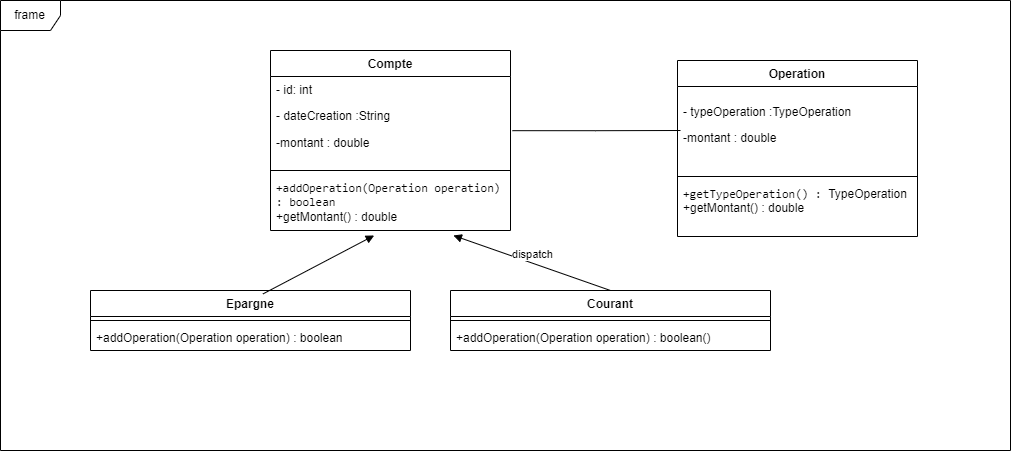

The diagram above was exported from draw.io. Its source (the exported page's mxGraphModel, read from the mxfile embedded in the PNG):
<mxGraphModel dx="2227" dy="753" grid="1" gridSize="10" guides="1" tooltips="1" connect="1" arrows="1" fold="1" page="1" pageScale="1" pageWidth="827" pageHeight="1169" math="0" shadow="0">
  <root>
    <mxCell id="WIyWlLk6GJQsqaUBKTNV-0" />
    <mxCell id="WIyWlLk6GJQsqaUBKTNV-1" parent="WIyWlLk6GJQsqaUBKTNV-0" />
    <mxCell id="z3RraoJnOc4TZodsZdvK-23" value="&lt;div&gt;&lt;strong&gt;Compte&lt;/strong&gt;&lt;br&gt;&lt;/div&gt;" style="swimlane;fontStyle=1;align=center;verticalAlign=top;childLayout=stackLayout;horizontal=1;startSize=26;horizontalStack=0;resizeParent=1;resizeParentMax=0;resizeLast=0;collapsible=1;marginBottom=0;whiteSpace=wrap;html=1;" vertex="1" parent="WIyWlLk6GJQsqaUBKTNV-1">
      <mxGeometry x="180" y="80" width="240" height="180" as="geometry" />
    </mxCell>
    <mxCell id="z3RraoJnOc4TZodsZdvK-24" value="&lt;span style=&quot;background-color: initial;&quot;&gt;- id: int&lt;/span&gt;&lt;p&gt;-&amp;nbsp;dateCreation :String&lt;/p&gt;&lt;p&gt;-montant : double&lt;/p&gt;" style="text;strokeColor=none;fillColor=none;align=left;verticalAlign=top;spacingLeft=4;spacingRight=4;overflow=hidden;rotatable=0;points=[[0,0.5],[1,0.5]];portConstraint=eastwest;whiteSpace=wrap;html=1;" vertex="1" parent="z3RraoJnOc4TZodsZdvK-23">
      <mxGeometry y="26" width="240" height="90" as="geometry" />
    </mxCell>
    <mxCell id="z3RraoJnOc4TZodsZdvK-25" value="" style="line;strokeWidth=1;fillColor=none;align=left;verticalAlign=middle;spacingTop=-1;spacingLeft=3;spacingRight=3;rotatable=0;labelPosition=right;points=[];portConstraint=eastwest;strokeColor=inherit;" vertex="1" parent="z3RraoJnOc4TZodsZdvK-23">
      <mxGeometry y="116" width="240" height="8" as="geometry" />
    </mxCell>
    <mxCell id="z3RraoJnOc4TZodsZdvK-26" value="&lt;code&gt;+addOperation(Operation operation) : boolean&lt;/code&gt;&amp;nbsp;&lt;div&gt;+getMontant() : double&lt;br&gt;&lt;/div&gt;" style="text;strokeColor=none;fillColor=none;align=left;verticalAlign=top;spacingLeft=4;spacingRight=4;overflow=hidden;rotatable=0;points=[[0,0.5],[1,0.5]];portConstraint=eastwest;whiteSpace=wrap;html=1;" vertex="1" parent="z3RraoJnOc4TZodsZdvK-23">
      <mxGeometry y="124" width="240" height="56" as="geometry" />
    </mxCell>
    <mxCell id="z3RraoJnOc4TZodsZdvK-28" value="&lt;div&gt;&lt;strong&gt;Courant&lt;/strong&gt;&lt;br&gt;&lt;/div&gt;" style="swimlane;fontStyle=1;align=center;verticalAlign=top;childLayout=stackLayout;horizontal=1;startSize=26;horizontalStack=0;resizeParent=1;resizeParentMax=0;resizeLast=0;collapsible=1;marginBottom=0;whiteSpace=wrap;html=1;" vertex="1" parent="WIyWlLk6GJQsqaUBKTNV-1">
      <mxGeometry x="360" y="320" width="320" height="60" as="geometry" />
    </mxCell>
    <mxCell id="z3RraoJnOc4TZodsZdvK-30" value="" style="line;strokeWidth=1;fillColor=none;align=left;verticalAlign=middle;spacingTop=-1;spacingLeft=3;spacingRight=3;rotatable=0;labelPosition=right;points=[];portConstraint=eastwest;strokeColor=inherit;" vertex="1" parent="z3RraoJnOc4TZodsZdvK-28">
      <mxGeometry y="26" width="320" height="8" as="geometry" />
    </mxCell>
    <mxCell id="z3RraoJnOc4TZodsZdvK-31" value="+addOperation(Operation operation) : boolean()" style="text;strokeColor=none;fillColor=none;align=left;verticalAlign=top;spacingLeft=4;spacingRight=4;overflow=hidden;rotatable=0;points=[[0,0.5],[1,0.5]];portConstraint=eastwest;whiteSpace=wrap;html=1;" vertex="1" parent="z3RraoJnOc4TZodsZdvK-28">
      <mxGeometry y="34" width="320" height="26" as="geometry" />
    </mxCell>
    <mxCell id="z3RraoJnOc4TZodsZdvK-32" value="&lt;div&gt;&lt;strong&gt;Epargne&lt;/strong&gt;&lt;br&gt;&lt;/div&gt;" style="swimlane;fontStyle=1;align=center;verticalAlign=top;childLayout=stackLayout;horizontal=1;startSize=26;horizontalStack=0;resizeParent=1;resizeParentMax=0;resizeLast=0;collapsible=1;marginBottom=0;whiteSpace=wrap;html=1;" vertex="1" parent="WIyWlLk6GJQsqaUBKTNV-1">
      <mxGeometry y="320" width="320" height="60" as="geometry" />
    </mxCell>
    <mxCell id="z3RraoJnOc4TZodsZdvK-33" value="" style="line;strokeWidth=1;fillColor=none;align=left;verticalAlign=middle;spacingTop=-1;spacingLeft=3;spacingRight=3;rotatable=0;labelPosition=right;points=[];portConstraint=eastwest;strokeColor=inherit;" vertex="1" parent="z3RraoJnOc4TZodsZdvK-32">
      <mxGeometry y="26" width="320" height="8" as="geometry" />
    </mxCell>
    <mxCell id="z3RraoJnOc4TZodsZdvK-34" value="+addOperation(Operation operation) : boolean" style="text;strokeColor=none;fillColor=none;align=left;verticalAlign=top;spacingLeft=4;spacingRight=4;overflow=hidden;rotatable=0;points=[[0,0.5],[1,0.5]];portConstraint=eastwest;whiteSpace=wrap;html=1;" vertex="1" parent="z3RraoJnOc4TZodsZdvK-32">
      <mxGeometry y="34" width="320" height="26" as="geometry" />
    </mxCell>
    <mxCell id="z3RraoJnOc4TZodsZdvK-40" value="frame" style="shape=umlFrame;whiteSpace=wrap;html=1;pointerEvents=0;" vertex="1" parent="WIyWlLk6GJQsqaUBKTNV-1">
      <mxGeometry x="-90" y="30" width="1010" height="450" as="geometry" />
    </mxCell>
    <mxCell id="z3RraoJnOc4TZodsZdvK-43" value="&lt;div&gt;Operation&lt;br&gt;&lt;/div&gt;" style="swimlane;fontStyle=1;align=center;verticalAlign=top;childLayout=stackLayout;horizontal=1;startSize=26;horizontalStack=0;resizeParent=1;resizeParentMax=0;resizeLast=0;collapsible=1;marginBottom=0;whiteSpace=wrap;html=1;" vertex="1" parent="WIyWlLk6GJQsqaUBKTNV-1">
      <mxGeometry x="587" y="90" width="240" height="176" as="geometry" />
    </mxCell>
    <mxCell id="z3RraoJnOc4TZodsZdvK-44" value="&lt;p&gt;-&amp;nbsp;typeOperation :TypeOperation&lt;/p&gt;&lt;p&gt;-montant : double&lt;/p&gt;" style="text;strokeColor=none;fillColor=none;align=left;verticalAlign=top;spacingLeft=4;spacingRight=4;overflow=hidden;rotatable=0;points=[[0,0.5],[1,0.5]];portConstraint=eastwest;whiteSpace=wrap;html=1;" vertex="1" parent="z3RraoJnOc4TZodsZdvK-43">
      <mxGeometry y="26" width="240" height="86" as="geometry" />
    </mxCell>
    <mxCell id="z3RraoJnOc4TZodsZdvK-45" value="" style="line;strokeWidth=1;fillColor=none;align=left;verticalAlign=middle;spacingTop=-1;spacingLeft=3;spacingRight=3;rotatable=0;labelPosition=right;points=[];portConstraint=eastwest;strokeColor=inherit;" vertex="1" parent="z3RraoJnOc4TZodsZdvK-43">
      <mxGeometry y="112" width="240" height="8" as="geometry" />
    </mxCell>
    <mxCell id="z3RraoJnOc4TZodsZdvK-46" value="&lt;code&gt;+getTypeOperation() :&amp;nbsp;&lt;/code&gt;TypeOperation&lt;div&gt;+getMontant() : double&lt;br&gt;&lt;/div&gt;" style="text;strokeColor=none;fillColor=none;align=left;verticalAlign=top;spacingLeft=4;spacingRight=4;overflow=hidden;rotatable=0;points=[[0,0.5],[1,0.5]];portConstraint=eastwest;whiteSpace=wrap;html=1;" vertex="1" parent="z3RraoJnOc4TZodsZdvK-43">
      <mxGeometry y="120" width="240" height="56" as="geometry" />
    </mxCell>
    <mxCell id="z3RraoJnOc4TZodsZdvK-47" value="" style="html=1;verticalAlign=bottom;endArrow=block;curved=0;rounded=0;exitX=0.539;exitY=0.057;exitDx=0;exitDy=0;exitPerimeter=0;entryX=0.432;entryY=1.089;entryDx=0;entryDy=0;entryPerimeter=0;" edge="1" parent="WIyWlLk6GJQsqaUBKTNV-1" source="z3RraoJnOc4TZodsZdvK-32" target="z3RraoJnOc4TZodsZdvK-26">
      <mxGeometry width="80" relative="1" as="geometry">
        <mxPoint x="370" y="320" as="sourcePoint" />
        <mxPoint x="450" y="320" as="targetPoint" />
      </mxGeometry>
    </mxCell>
    <mxCell id="z3RraoJnOc4TZodsZdvK-48" value="dispatch" style="html=1;verticalAlign=bottom;endArrow=block;curved=0;rounded=0;exitX=0.5;exitY=0;exitDx=0;exitDy=0;entryX=0.762;entryY=1.089;entryDx=0;entryDy=0;entryPerimeter=0;" edge="1" parent="WIyWlLk6GJQsqaUBKTNV-1" source="z3RraoJnOc4TZodsZdvK-28" target="z3RraoJnOc4TZodsZdvK-26">
      <mxGeometry width="80" relative="1" as="geometry">
        <mxPoint x="370" y="320" as="sourcePoint" />
        <mxPoint x="450" y="320" as="targetPoint" />
      </mxGeometry>
    </mxCell>
    <mxCell id="z3RraoJnOc4TZodsZdvK-55" value="" style="endArrow=none;html=1;edgeStyle=orthogonalEdgeStyle;rounded=0;exitX=1.008;exitY=0.602;exitDx=0;exitDy=0;exitPerimeter=0;" edge="1" parent="WIyWlLk6GJQsqaUBKTNV-1" source="z3RraoJnOc4TZodsZdvK-24">
      <mxGeometry relative="1" as="geometry">
        <mxPoint x="390" y="240" as="sourcePoint" />
        <mxPoint x="590" y="160" as="targetPoint" />
      </mxGeometry>
    </mxCell>
  </root>
</mxGraphModel>